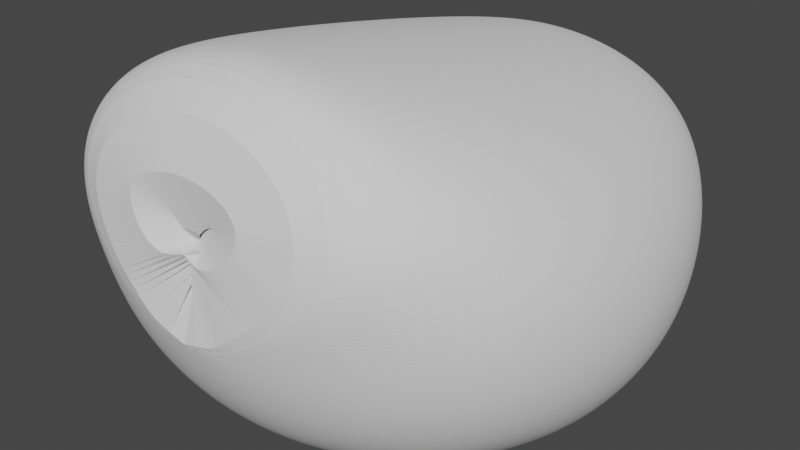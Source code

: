 # Source: uphill_tunnel.blend  (saved by Blender 2.93.21; exported with 4.5.12 LTS)
import bpy
from mathutils import Matrix  # noqa: F401  (used for matrix-valued properties, if any)

bpy.ops.wm.read_factory_settings(use_empty=True)
scene = bpy.context.scene
scene.name = 'Scene'

# ---- collections
col_collection = bpy.data.collections.new('Collection'); scene.collection.children.link(col_collection)

# ---- materials (node trees are filled in below, after node groups)
mat_material = bpy.data.materials.new('Material')
mat_material.alpha_threshold = 0.0
mat_material.use_transparent_shadow = False
mat_material.line_color = (0.0, 0.0, 0.0, 1.0)

# ---- material node trees
mat_material.use_nodes = True; mat_material.node_tree.nodes.clear()
_N = mat_material.node_tree.nodes; _L = mat_material.node_tree.links
n0 = _N.new('ShaderNodeOutputMaterial'); n0.name = 'Material Output'; n0.location = (300, 300)
n1 = _N.new('ShaderNodeBsdfPrincipled'); n1.name = 'Principled BSDF'; n1.location = (10, 300)
n1.distribution = 'GGX'
n1.subsurface_method = 'BURLEY'
n1.inputs[2].default_value = 0.4
n1.inputs[3].default_value = 1.45
n1.inputs[27].default_value = (0.0, 0.0, 0.0, 1.0)
n1.inputs[28].default_value = 1.0
_L.new(n1.outputs[0], n0.inputs[0])
n0.is_active_output = True

# ---- world
world_world = bpy.data.worlds.new('World'); scene.world = world_world
world_world.use_nodes = True; world_world.node_tree.nodes.clear()
_N = world_world.node_tree.nodes; _L = world_world.node_tree.links
n0 = _N.new('ShaderNodeOutputWorld'); n0.name = 'World Output'; n0.location = (300, 300)
n1 = _N.new('ShaderNodeBackground'); n1.name = 'Background'; n1.location = (10, 300)
n1.inputs[0].default_value = (0.05088, 0.05088, 0.05088, 1.0)
_L.new(n1.outputs[0], n0.inputs[0])
n0.is_active_output = True
world_world.color = (0.05088, 0.05088, 0.05088)
world_world.use_sun_shadow = False
world_world.sun_shadow_jitter_overblur = 0.0

# ---- meshes
me_cube = bpy.data.meshes.new('Cube')
me_cube.from_pydata([(49.53, 157.1, 1.0), (49.53, 157.1, -12.86), (49.53, -114.0, 42.32), (49.53, -114.0, 28.46), (-1.0, 157.1, 1.0), (-1.0, 157.1, -12.99), (-1.0, -114.0, 42.32), (-1.0, -114.0, 28.33), (1.143, 21.58, 7.669), (60.95, 21.58, 21.66), (1.143, 21.58, 21.66), (60.95, 21.58, 7.8), (-13.04, -46.32, 13.06), (55.14, -46.32, 32.01), (-13.04, -46.32, 27.05), (55.14, -46.32, 18.15), (-10.96, 89.35, 11.33), (58.73, 89.35, -11.43), (-10.96, 89.35, -11.56), (58.73, 89.35, 11.33), (11.13, 55.46, 2.504), (60.02, 55.46, 16.5), (11.13, 55.46, 16.5), (60.02, 55.46, 2.634), (-1.0, -12.37, 26.83), (49.53, -12.37, 1.894), (-1.0, -12.37, 1.764), (49.53, -12.37, 26.83), (-4.761, -79.26, 23.04), (49.53, -79.26, 37.03), (-4.761, -79.26, 37.03), (49.53, -79.26, 23.17), (-6.059, 127.5, 6.807), (49.53, 123.5, -7.729), (-6.059, 127.5, -7.184), (49.53, 123.5, 6.133), (24.27, 157.1, -1.0), (24.27, -114.0, 42.32), (24.27, -114.0, 40.32), (24.27, 157.1, 1.0), (24.27, 21.58, 19.66), (24.27, 21.58, 21.66), (24.27, -46.32, 30.01), (24.27, -46.32, 32.01), (24.27, 89.35, 11.33), (24.27, 89.35, 0.4309), (24.27, 55.46, 16.5), (24.27, 55.46, 14.5), (24.27, -12.37, 26.83), (24.27, -12.37, 13.76), (24.27, -79.26, 35.03), (24.27, -79.26, 37.03), (24.27, 123.5, 4.133), (24.27, 123.5, 6.133), (36.9, -114.0, 40.32), (36.9, 157.1, 1.0), (36.9, 21.58, 21.66), (36.9, -46.32, 32.01), (36.9, 89.35, 11.33), (36.9, 55.46, 16.5), (36.9, -12.37, 26.83), (36.9, -79.26, 37.03), (36.9, 123.5, 6.133), (36.9, 157.1, -1.0), (36.9, -114.0, 42.32), (36.9, 21.58, 19.66), (36.9, -46.32, 30.01), (36.9, 89.35, 0.4309), (36.9, 55.46, 14.5), (36.9, -12.37, 13.76), (36.9, -79.26, 35.03), (36.9, 123.5, 4.133), (11.63, 157.1, -1.0), (11.63, -114.0, 42.32), (11.63, 21.58, 19.66), (11.63, -46.32, 30.01), (11.63, 89.35, 0.4309), (11.63, 55.46, 14.5), (11.63, -12.37, 13.76), (11.63, -79.26, 35.03), (11.63, 123.5, 4.133), (11.63, -114.0, 40.32), (11.63, 157.1, 1.0), (11.63, 21.58, 21.66), (11.63, -46.32, 32.01), (11.63, 89.35, 11.33), (11.63, 55.46, 16.5), (11.63, -12.37, 26.83), (11.63, -79.26, 37.03), (11.63, 123.5, 6.133)], [], [(88, 30, 6, 73), (81, 73, 6, 7), (34, 32, 4, 5), (70, 31, 3, 54), (31, 29, 2, 3), (63, 55, 0, 1), (23, 21, 9, 11), (68, 23, 11, 65), (26, 24, 10, 8), (86, 22, 10, 83), (28, 30, 14, 12), (25, 27, 13, 15), (69, 25, 15, 66), (87, 24, 14, 84), (89, 32, 16, 85), (71, 33, 17, 67), (33, 35, 19, 17), (20, 22, 16, 18), (8, 10, 22, 20), (85, 16, 22, 86), (67, 17, 23, 68), (17, 19, 21, 23), (83, 10, 24, 87), (65, 11, 25, 69), (11, 9, 27, 25), (12, 14, 24, 26), (7, 6, 30, 28), (15, 13, 29, 31), (66, 15, 31, 70), (84, 14, 30, 88), (1, 0, 35, 33), (63, 1, 33, 71), (82, 4, 32, 89), (18, 16, 32, 34), (55, 39, 53, 62), (72, 36, 52, 80), (57, 43, 51, 61), (75, 42, 50, 79), (74, 40, 49, 78), (56, 41, 48, 60), (76, 45, 47, 77), (58, 44, 46, 59), (62, 53, 44, 58), (60, 48, 43, 57), (78, 49, 42, 75), (45, 76, 85, 44), (77, 47, 40, 74), (72, 82, 39, 36), (79, 50, 38, 81), (54, 64, 37, 38), (61, 51, 37, 64), (29, 61, 64, 2), (3, 2, 64, 54), (21, 59, 56, 9), (27, 60, 57, 13), (35, 62, 58, 19), (19, 58, 59, 21), (9, 56, 60, 27), (13, 57, 61, 29), (0, 55, 62, 35), (36, 63, 71, 52), (42, 66, 70, 50), (40, 65, 69, 49), (45, 67, 68, 47), (52, 71, 67, 45), (49, 69, 66, 42), (59, 68, 47, 46), (36, 39, 55, 63), (50, 70, 54, 38), (28, 79, 81, 7), (5, 4, 82, 72), (20, 77, 74, 8), (26, 78, 75, 12), (34, 80, 76, 18), (18, 76, 77, 20), (8, 74, 78, 26), (12, 75, 79, 28), (5, 72, 80, 34), (39, 82, 89, 53), (43, 84, 88, 51), (41, 83, 87, 48), (44, 85, 86, 46), (48, 87, 84, 43), (46, 86, 83, 41), (38, 37, 73, 81), (51, 88, 73, 37), (46, 41, 40, 47), (59, 56, 65, 68), (56, 65, 40, 41), (59, 46, 47, 68), (53, 44, 45, 52), (89, 85, 76, 80), (56, 41, 40, 65), (52, 80, 89, 53)])
_uv = me_cube.uv_layers.new(name='UVMap')
_uv.uv.foreach_set('vector', [0.8125, 0.718, 0.875, 0.718, 0.875, 0.75, 0.8125, 0.75, 0.375, 0.9375, 0.625, 0.9375, 0.625, 1.0, 0.375, 1.0, 0.375, 0.2189, 0.625, 0.2189, 0.625, 0.25, 0.375, 0.25, 0.3125, 0.718, 0.375, 0.718, 0.375, 0.75, 0.3125, 0.75, 0.375, 0.718, 0.625, 0.718, 0.625, 0.75, 0.375, 0.75, 0.375, 0.4375, 0.625, 0.4375, 0.625, 0.5, 0.375, 0.5, 0.375, 0.5938, 0.625, 0.5938, 0.625, 0.625, 0.375, 0.625, 0.3125, 0.5937, 0.375, 0.5938, 0.375, 0.625, 0.3125, 0.625, 0.375, 0.0937, 0.625, 0.0937, 0.625, 0.125, 0.375, 0.125, 0.8125, 0.5937, 0.875, 0.5938, 0.875, 0.625, 0.8125, 0.625, 0.375, 0.03202, 0.625, 0.03202, 0.625, 0.06239, 0.375, 0.06239, 0.375, 0.6563, 0.625, 0.6563, 0.625, 0.6876, 0.375, 0.6876, 0.3125, 0.6563, 0.375, 0.6563, 0.375, 0.6876, 0.3125, 0.6876, 0.8125, 0.6563, 0.875, 0.6563, 0.875, 0.6876, 0.8125, 0.6876, 0.8125, 0.5311, 0.875, 0.5311, 0.875, 0.5625, 0.8125, 0.5625, 0.3125, 0.5311, 0.375, 0.5311, 0.375, 0.5625, 0.3125, 0.5625, 0.375, 0.5311, 0.625, 0.5311, 0.625, 0.5625, 0.375, 0.5625, 0.375, 0.1562, 0.625, 0.1562, 0.625, 0.1875, 0.375, 0.1875, 0.375, 0.125, 0.625, 0.125, 0.625, 0.1562, 0.375, 0.1562, 0.8125, 0.5625, 0.875, 0.5625, 0.875, 0.5938, 0.8125, 0.5937, 0.3125, 0.5625, 0.375, 0.5625, 0.375, 0.5938, 0.3125, 0.5937, 0.375, 0.5625, 0.625, 0.5625, 0.625, 0.5938, 0.375, 0.5938, 0.8125, 0.625, 0.875, 0.625, 0.875, 0.6563, 0.8125, 0.6563, 0.3125, 0.625, 0.375, 0.625, 0.375, 0.6563, 0.3125, 0.6563, 0.375, 0.625, 0.625, 0.625, 0.625, 0.6563, 0.375, 0.6563, 0.375, 0.06239, 0.625, 0.06239, 0.625, 0.0937, 0.375, 0.0937, 0.375, 0.0, 0.625, 0.0, 0.625, 0.03202, 0.375, 0.03202, 0.375, 0.6876, 0.625, 0.6876, 0.625, 0.718, 0.375, 0.718, 0.3125, 0.6876, 0.375, 0.6876, 0.375, 0.718, 0.3125, 0.718, 0.8125, 0.6876, 0.875, 0.6876, 0.875, 0.718, 0.8125, 0.718, 0.375, 0.5, 0.625, 0.5, 0.625, 0.5311, 0.375, 0.5311, 0.3125, 0.5, 0.375, 0.5, 0.375, 0.5311, 0.3125, 0.5311, 0.8125, 0.5, 0.875, 0.5, 0.875, 0.5311, 0.8125, 0.5311, 0.375, 0.1875, 0.625, 0.1875, 0.625, 0.2189, 0.375, 0.2189, 0.6875, 0.5, 0.75, 0.5, 0.75, 0.5311, 0.6875, 0.5311, 0.1875, 0.5, 0.25, 0.5, 0.25, 0.5311, 0.1875, 0.5311, 0.6875, 0.6876, 0.75, 0.6876, 0.75, 0.718, 0.6875, 0.718, 0.1875, 0.6876, 0.25, 0.6876, 0.25, 0.718, 0.1875, 0.718, 0.1875, 0.625, 0.25, 0.625, 0.25, 0.6563, 0.1875, 0.6563, 0.6875, 0.625, 0.75, 0.625, 0.75, 0.6563, 0.6875, 0.6563, 0.1875, 0.5625, 0.25, 0.5625, 0.25, 0.5938, 0.1875, 0.5937, 0.6875, 0.5625, 0.75, 0.5625, 0.75, 0.5938, 0.6875, 0.5937, 0.6875, 0.5311, 0.75, 0.5311, 0.75, 0.5625, 0.6875, 0.5625, 0.6875, 0.6563, 0.75, 0.6563, 0.75, 0.6876, 0.6875, 0.6876, 0.1875, 0.6563, 0.25, 0.6563, 0.25, 0.6876, 0.1875, 0.6876, 0.0, 0.0, 0.1875, 0.5625, 0.8125, 0.5625, 0.75, 0.5625, 0.1875, 0.5937, 0.25, 0.5938, 0.25, 0.625, 0.1875, 0.625, 0.375, 0.3125, 0.625, 0.3125, 0.625, 0.375, 0.375, 0.375, 0.1875, 0.718, 0.25, 0.718, 0.25, 0.75, 0.1875, 0.75, 0.375, 0.8125, 0.625, 0.8125, 0.625, 0.875, 0.375, 0.875, 0.6875, 0.718, 0.75, 0.718, 0.75, 0.75, 0.6875, 0.75, 0.625, 0.718, 0.6875, 0.718, 0.6875, 0.75, 0.625, 0.75, 0.375, 0.75, 0.625, 0.75, 0.625, 0.8125, 0.375, 0.8125, 0.625, 0.5938, 0.6875, 0.5937, 0.6875, 0.625, 0.625, 0.625, 0.625, 0.6563, 0.6875, 0.6563, 0.6875, 0.6876, 0.625, 0.6876, 0.625, 0.5311, 0.6875, 0.5311, 0.6875, 0.5625, 0.625, 0.5625, 0.625, 0.5625, 0.6875, 0.5625, 0.6875, 0.5937, 0.625, 0.5938, 0.625, 0.625, 0.6875, 0.625, 0.6875, 0.6563, 0.625, 0.6563, 0.625, 0.6876, 0.6875, 0.6876, 0.6875, 0.718, 0.625, 0.718, 0.625, 0.5, 0.6875, 0.5, 0.6875, 0.5311, 0.625, 0.5311, 0.25, 0.5, 0.3125, 0.5, 0.3125, 0.5311, 0.25, 0.5311, 0.25, 0.6876, 0.3125, 0.6876, 0.3125, 0.718, 0.25, 0.718, 0.25, 0.625, 0.3125, 0.625, 0.3125, 0.6563, 0.25, 0.6563, 0.25, 0.5625, 0.3125, 0.5625, 0.3125, 0.5937, 0.25, 0.5938, 0.25, 0.5311, 0.3125, 0.5311, 0.3125, 0.5625, 0.25, 0.5625, 0.25, 0.6563, 0.3125, 0.6563, 0.3125, 0.6876, 0.25, 0.6876, 0.0, 0.0, 0.3125, 0.5937, 0.25, 0.5938, 0.0, 0.0, 0.375, 0.375, 0.625, 0.375, 0.625, 0.4375, 0.375, 0.4375, 0.25, 0.718, 0.3125, 0.718, 0.3125, 0.75, 0.25, 0.75, 0.125, 0.718, 0.1875, 0.718, 0.1875, 0.75, 0.125, 0.75, 0.375, 0.25, 0.625, 0.25, 0.625, 0.3125, 0.375, 0.3125, 0.125, 0.5938, 0.1875, 0.5937, 0.1875, 0.625, 0.125, 0.625, 0.125, 0.6563, 0.1875, 0.6563, 0.1875, 0.6876, 0.125, 0.6876, 0.125, 0.5311, 0.1875, 0.5311, 0.1875, 0.5625, 0.125, 0.5625, 0.125, 0.5625, 0.1875, 0.5625, 0.1875, 0.5937, 0.125, 0.5938, 0.125, 0.625, 0.1875, 0.625, 0.1875, 0.6563, 0.125, 0.6563, 0.125, 0.6876, 0.1875, 0.6876, 0.1875, 0.718, 0.125, 0.718, 0.125, 0.5, 0.1875, 0.5, 0.1875, 0.5311, 0.125, 0.5311, 0.75, 0.5, 0.8125, 0.5, 0.8125, 0.5311, 0.75, 0.5311, 0.75, 0.6876, 0.8125, 0.6876, 0.8125, 0.718, 0.75, 0.718, 0.75, 0.625, 0.8125, 0.625, 0.8125, 0.6563, 0.75, 0.6563, 0.75, 0.5625, 0.8125, 0.5625, 0.8125, 0.5937, 0.75, 0.5938, 0.75, 0.6563, 0.8125, 0.6563, 0.8125, 0.6876, 0.75, 0.6876, 0.75, 0.5938, 0.8125, 0.5937, 0.8125, 0.625, 0.75, 0.625, 0.375, 0.875, 0.625, 0.875, 0.625, 0.9375, 0.375, 0.9375, 0.75, 0.718, 0.8125, 0.718, 0.8125, 0.75, 0.75, 0.75, 0.0, 0.0, 0.75, 0.625, 0.25, 0.625, 0.25, 0.5938, 0.6875, 0.5937, 0.6875, 0.625, 0.3125, 0.625, 0.3125, 0.5937, 0.6875, 0.625, 0.3125, 0.625, 0.25, 0.625, 0.75, 0.625, 0.6875, 0.5937, 0.75, 0.5938, 0.25, 0.5938, 0.3125, 0.5937, 0.0, 0.0, 0.75, 0.5625, 0.25, 0.5625, 0.25, 0.5311, 0.0, 0.0, 0.8125, 0.5625, 0.1875, 0.5625, 0.1875, 0.5311, 0.6875, 0.625, 0.75, 0.625, 0.25, 0.625, 0.3125, 0.625, 0.25, 0.5311, 0.1875, 0.5311, 0.8125, 0.5311, 0.75, 0.5311])
me_cube.materials.append(mat_material)
me_cube.use_remesh_preserve_volume = False
me_cube.use_remesh_preserve_attributes = False
me_cube.use_mirror_vertex_groups = False
me_cube.update()
me_cylinder = bpy.data.meshes.new('Cylinder')
me_cylinder.from_pydata([(-0.001838, 1.298, 1.0), (0.01307, 0.0925, -1.0), (0.255, 1.273, 1.0), (0.5019, 1.198, 1.0), (0.7294, 1.076, 1.0), (0.9289, 0.9127, 1.0), (1.093, 0.7132, 1.0), (0.04102, 0.06957, -1.0), (1.214, 0.4857, 1.0), (1.289, 0.2387, 1.0), (1.314, -0.01805, 1.0), (1.289, -0.2748, 1.0), (1.214, -0.5218, 1.0), (0.03747, 0.03359, -1.0), (1.093, -0.7493, 1.0), (0.9289, -0.9488, 1.0), (0.7294, -1.112, 1.0), (0.5019, -1.234, 1.0), (0.255, -1.309, 1.0), (0.005589, 0.01655, -1.0), (-0.001838, -1.334, 1.0), (-0.2586, -1.309, 1.0), (-0.5055, -1.234, 1.0), (-0.7331, -1.112, 1.0), (-0.9326, -0.9488, 1.0), (-0.02629, 0.03359, -1.0), (-1.096, -0.7493, 1.0), (-1.218, -0.5218, 1.0), (-1.293, -0.2748, 1.0), (-1.318, -0.01805, 1.0), (-1.293, 0.2387, 1.0), (-1.218, 0.4857, 1.0), (-1.096, 0.7132, 1.0), (-0.02152, 0.08201, -1.0), (-0.9326, 0.9127, 1.0), (-0.7331, 1.076, 1.0), (-0.5055, 1.198, 1.0), (-0.2586, 1.273, 1.0), (0.3866, 1.233, 1.0), (-0.1302, 1.286, 1.0), (-0.001263, 1.205, 0.0), (0.2362, 1.181, 0.0), (0.4646, 1.112, 0.0), (0.675, 0.9997, 0.0), (0.8594, 0.8483, 0.0), (1.011, 0.6639, 0.0), (1.123, 0.4534, 0.0), (1.193, 0.2251, 0.0), (1.216, -0.0124, 0.0), (1.193, -0.2499, 0.0), (1.123, -0.4782, 0.0), (1.011, -0.6887, 0.0), (0.8594, -0.8731, 0.0), (0.675, -1.024, 0.0), (0.4646, -1.137, 0.0), (0.2362, -1.206, 0.0), (-0.001263, -1.23, 0.0), (-0.2387, -1.206, 0.0), (-0.4671, -1.137, 0.0), (-0.6775, -1.024, 0.0), (-0.862, -0.8731, 0.0), (-1.013, -0.6887, 0.0), (-1.126, -0.4782, 0.0), (-1.195, -0.2499, 0.0), (-1.218, -0.0124, 0.0), (-1.195, 0.2251, 0.0), (-1.126, 0.4534, 0.0), (-1.013, 0.6639, 0.0), (-0.862, 0.8483, 0.0), (-0.6775, 0.9997, 0.0), (-0.4671, 1.112, 0.0), (-0.2387, 1.181, 0.0), (0.358, 1.144, 0.0), (-0.12, 1.193, 0.0), (0.1951, 0.9808, -0.4728), (0.3827, 0.9239, -0.4728), (0.5556, 0.8315, -0.4728), (0.7071, 0.7071, -0.4728), (0.8315, 0.5556, -0.4728), (0.9239, 0.3827, -0.4728), (0.9808, 0.1951, -0.4728), (1.0, -4.371e-08, -0.4728), (0.9808, -0.1951, -0.4728), (0.9239, -0.3827, -0.4728), (0.8315, -0.5556, -0.4728), (0.7071, -0.7071, -0.4728), (0.5556, -0.8315, -0.4728), (0.3827, -0.9239, -0.4728), (0.1951, -0.9808, -0.4728), (-8.742e-08, -1.0, -0.4728), (-0.1951, -0.9808, -0.4728), (-0.3827, -0.9239, -0.4728), (-0.5556, -0.8315, -0.4728), (-0.7071, -0.7071, -0.4728), (-0.8315, -0.5556, -0.4728), (-0.9239, -0.3827, -0.4728), (-0.9808, -0.1951, -0.4728), (-1.0, 1.192e-08, -0.4728), (-0.9808, 0.1951, -0.4728), (-0.9239, 0.3827, -0.4728), (-0.8315, 0.5556, -0.4728), (-0.7071, 0.7071, -0.4728), (-0.5556, 0.8315, -0.4728), (-0.3827, 0.9239, -0.4728), (-0.1951, 0.9808, -0.4728), (0.2951, 0.9504, -0.4728), (-0.09755, 0.9904, -0.4728), (0.0, 1.0, -0.4728), (0.0, 1.0, 0.4989), (0.1951, 0.9808, 0.4989), (0.3827, 0.9239, 0.4989), (0.5556, 0.8315, 0.4989), (0.7071, 0.7071, 0.4989), (0.8315, 0.5556, 0.4989), (0.9239, 0.3827, 0.4989), (0.9808, 0.1951, 0.4989), (1.0, -4.371e-08, 0.4989), (0.9808, -0.1951, 0.4989), (0.9239, -0.3827, 0.4989), (0.8315, -0.5556, 0.4989), (0.7071, -0.7071, 0.4989), (0.5556, -0.8315, 0.4989), (0.3827, -0.9239, 0.4989), (0.1951, -0.9808, 0.4989), (-8.742e-08, -1.0, 0.4989), (-0.1951, -0.9808, 0.4989), (-0.3827, -0.9239, 0.4989), (-0.5556, -0.8315, 0.4989), (-0.7071, -0.7071, 0.4989), (-0.8315, -0.5556, 0.4989), (-0.9239, -0.3827, 0.4989), (-0.9808, -0.1951, 0.4989), (-1.0, 1.192e-08, 0.4989), (-0.9808, 0.1951, 0.4989), (-0.9239, 0.3827, 0.4989), (-0.8315, 0.5556, 0.4989), (-0.7071, 0.7071, 0.4989), (-0.5556, 0.8315, 0.4989), (-0.3827, 0.9239, 0.4989), (-0.1951, 0.9808, 0.4989), (0.2951, 0.9504, 0.4989), (-0.09755, 0.9904, 0.4989), (0.002403, 0.6101, -0.2364), (0.1168, 0.5989, -0.2364), (0.2269, 0.5655, -0.2364), (0.3283, 0.5113, -0.2364), (0.4172, 0.4384, -0.2364), (0.4901, 0.3495, -0.2364), (0.5443, 0.2481, -0.2364), (0.5777, 0.138, -0.2364), (0.589, 0.0236, -0.2364), (0.5777, -0.09083, -0.2364), (0.5443, -0.2009, -0.2364), (0.4901, -0.3023, -0.2364), (0.4172, -0.3912, -0.2364), (0.3283, -0.4641, -0.2364), (0.2269, -0.5183, -0.2364), (0.1168, -0.5517, -0.2364), (0.002403, -0.5629, -0.2364), (-0.112, -0.5517, -0.2364), (-0.2221, -0.5183, -0.2364), (-0.3235, -0.4641, -0.2364), (-0.4123, -0.3912, -0.2364), (-0.4853, -0.3023, -0.2364), (-0.5395, -0.2009, -0.2364), (-0.5729, -0.09083, -0.2364), (-0.5841, 0.0236, -0.2364), (-0.5729, 0.138, -0.2364), (-0.5395, 0.2481, -0.2364), (-0.4853, 0.3495, -0.2364), (-0.4123, 0.4384, -0.2364), (-0.3235, 0.5113, -0.2364), (-0.2221, 0.5655, -0.2364), (-0.112, 0.5989, -0.2364), (0.1755, 0.5811, -0.2364), (-0.05481, 0.6045, -0.2364), (0.1397, 0.7105, -0.7364), (0.2724, 0.6702, -0.7364), (0.3947, 0.6049, -0.7364), (0.5019, 0.5169, -0.7364), (0.5899, 0.4097, -0.7364), (0.6552, 0.2874, -0.7364), (0.6955, 0.1547, -0.7364), (0.7091, 0.0167, -0.7364), (0.6955, -0.1213, -0.7364), (0.6552, -0.254, -0.7364), (0.5899, -0.3763, -0.7364), (0.5019, -0.4835, -0.7364), (0.3947, -0.5715, -0.7364), (0.2724, -0.6368, -0.7364), (0.1397, -0.6771, -0.7364), (0.001701, -0.6907, -0.7364), (-0.1363, -0.6771, -0.7364), (-0.269, -0.6368, -0.7364), (-0.3913, -0.5715, -0.7364), (-0.4985, -0.4835, -0.7364), (-0.5865, -0.3763, -0.7364), (-0.6518, -0.254, -0.7364), (-0.6921, -0.1213, -0.7364), (-0.7057, 0.0167, -0.7364), (-0.6921, 0.1547, -0.7364), (-0.6518, 0.2874, -0.7364), (-0.5865, 0.4097, -0.7364), (-0.4985, 0.5169, -0.7364), (-0.3913, 0.6049, -0.7364), (-0.269, 0.6702, -0.7364), (-0.1363, 0.7105, -0.7364), (0.2105, 0.689, -0.7364), (-0.0673, 0.7173, -0.7364), (0.001701, 0.7241, -0.7364), (0.1951, 0.9808, 0.2495), (0.3827, 0.9239, 0.2495), (0.5556, 0.8315, 0.2495), (0.7071, 0.7071, 0.2495), (0.8315, 0.5556, 0.2495), (0.9239, 0.3827, 0.2495), (0.9808, 0.1951, 0.2495), (1.0, -4.371e-08, 0.2495), (0.9808, -0.1951, 0.2495), (0.9239, -0.3827, 0.2495), (0.8315, -0.5556, 0.2495), (0.7071, -0.7071, 0.2495), (0.5556, -0.8315, 0.2495), (0.3827, -0.9239, 0.2495), (0.1951, -0.9808, 0.2495), (-8.742e-08, -1.0, 0.2495), (-0.1951, -0.9808, 0.2495), (-0.3827, -0.9239, 0.2495), (-0.5556, -0.8315, 0.2495), (-0.7071, -0.7071, 0.2495), (-0.8315, -0.5556, 0.2495), (-0.9239, -0.3827, 0.2495), (-0.9808, -0.1951, 0.2495), (-1.0, 1.192e-08, 0.2495), (-0.9808, 0.1951, 0.2495), (-0.9239, 0.3827, 0.2495), (-0.8315, 0.5556, 0.2495), (-0.7071, 0.7071, 0.2495), (-0.5556, 0.8315, 0.2495), (-0.3827, 0.9239, 0.2495), (-0.1951, 0.9808, 0.2495), (0.2951, 0.9504, 0.2495), (-0.09755, 0.9904, 0.2495), (0.0, 1.0, 0.2495), (-0.001455, 1.236, 0.7495), (0.2425, 1.212, 0.7495), (0.477, 1.141, 0.7495), (0.6932, 1.025, 0.7495), (0.8827, 0.8698, 0.7495), (1.038, 0.6804, 0.7495), (1.154, 0.4642, 0.7495), (1.225, 0.2296, 0.7495), (1.249, -0.01429, 0.7495), (1.225, -0.2582, 0.7495), (1.154, -0.4928, 0.7495), (1.038, -0.7089, 0.7495), (0.8827, -0.8984, 0.7495), (0.6932, -1.054, 0.7495), (0.477, -1.169, 0.7495), (0.2425, -1.241, 0.7495), (-0.001455, -1.265, 0.7495), (-0.2454, -1.241, 0.7495), (-0.4799, -1.169, 0.7495), (-0.6961, -1.054, 0.7495), (-0.8856, -0.8984, 0.7495), (-1.041, -0.7089, 0.7495), (-1.157, -0.4928, 0.7495), (-1.228, -0.2582, 0.7495), (-1.252, -0.01429, 0.7495), (-1.228, 0.2296, 0.7495), (-1.157, 0.4642, 0.7495), (-1.041, 0.6804, 0.7495), (-0.8856, 0.8698, 0.7495), (-0.6961, 1.025, 0.7495), (-0.4799, 1.141, 0.7495), (-0.2454, 1.212, 0.7495), (0.3676, 1.174, 0.7495), (-0.1234, 1.224, 0.7495)], [], [(244, 0, 2, 245), (276, 38, 3, 246), (246, 3, 4, 247), (247, 4, 5, 248), (248, 5, 6, 249), (249, 6, 8, 250), (250, 8, 9, 251), (251, 9, 10, 252), (252, 10, 11, 253), (253, 11, 12, 254), (254, 12, 14, 255), (255, 14, 15, 256), (256, 15, 16, 257), (257, 16, 17, 258), (258, 17, 18, 259), (259, 18, 20, 260), (260, 20, 21, 261), (261, 21, 22, 262), (262, 22, 23, 263), (263, 23, 24, 264), (264, 24, 26, 265), (265, 26, 27, 266), (266, 27, 28, 267), (267, 28, 29, 268), (268, 29, 30, 269), (269, 30, 31, 270), (270, 31, 32, 271), (271, 32, 34, 272), (272, 34, 35, 273), (273, 35, 36, 274), (2, 0, 39, 37, 36, 35, 34, 32, 31, 30, 29, 28, 27, 26, 24, 23, 22, 21, 20, 18, 17, 16, 15, 14, 12, 11, 10, 9, 8, 6, 5, 4, 3, 38), (274, 36, 37, 275), (277, 39, 0, 244), (245, 2, 38, 276), (275, 37, 39, 277), (173, 71, 73, 175), (143, 41, 72, 174), (175, 73, 40, 142), (172, 70, 71, 173), (171, 69, 70, 172), (170, 68, 69, 171), (169, 67, 68, 170), (168, 66, 67, 169), (167, 65, 66, 168), (166, 64, 65, 167), (165, 63, 64, 166), (164, 62, 63, 165), (163, 61, 62, 164), (162, 60, 61, 163), (161, 59, 60, 162), (160, 58, 59, 161), (159, 57, 58, 160), (158, 56, 57, 159), (157, 55, 56, 158), (156, 54, 55, 157), (155, 53, 54, 156), (154, 52, 53, 155), (153, 51, 52, 154), (152, 50, 51, 153), (151, 49, 50, 152), (150, 48, 49, 151), (149, 47, 48, 150), (148, 46, 47, 149), (147, 45, 46, 148), (146, 44, 45, 147), (145, 43, 44, 146), (144, 42, 43, 145), (174, 72, 42, 144), (142, 40, 41, 143), (209, 107, 74, 176), (207, 105, 75, 177), (177, 75, 76, 178), (178, 76, 77, 179), (179, 77, 78, 180), (180, 78, 79, 181), (181, 79, 80, 182), (182, 80, 81, 183), (183, 81, 82, 184), (184, 82, 83, 185), (185, 83, 84, 186), (186, 84, 85, 187), (187, 85, 86, 188), (188, 86, 87, 189), (189, 87, 88, 190), (190, 88, 89, 191), (191, 89, 90, 192), (192, 90, 91, 193), (193, 91, 92, 194), (194, 92, 93, 195), (195, 93, 94, 196), (196, 94, 95, 197), (197, 95, 96, 198), (198, 96, 97, 199), (199, 97, 98, 200), (200, 98, 99, 201), (201, 99, 100, 202), (202, 100, 101, 203), (203, 101, 102, 204), (204, 102, 103, 205), (205, 103, 104, 206), (208, 106, 107, 209), (176, 74, 105, 207), (206, 104, 106, 208), (240, 139, 141, 242), (210, 109, 140, 241), (242, 141, 108, 243), (239, 138, 139, 240), (238, 137, 138, 239), (237, 136, 137, 238), (236, 135, 136, 237), (235, 134, 135, 236), (234, 133, 134, 235), (233, 132, 133, 234), (232, 131, 132, 233), (231, 130, 131, 232), (230, 129, 130, 231), (229, 128, 129, 230), (228, 127, 128, 229), (227, 126, 127, 228), (226, 125, 126, 227), (225, 124, 125, 226), (224, 123, 124, 225), (223, 122, 123, 224), (222, 121, 122, 223), (221, 120, 121, 222), (220, 119, 120, 221), (219, 118, 119, 220), (218, 117, 118, 219), (217, 116, 117, 218), (216, 115, 116, 217), (215, 114, 115, 216), (214, 113, 114, 215), (213, 112, 113, 214), (212, 111, 112, 213), (211, 110, 111, 212), (241, 140, 110, 211), (243, 108, 109, 210), (107, 142, 143, 74), (105, 174, 144, 75), (75, 144, 145, 76), (76, 145, 146, 77), (77, 146, 147, 78), (78, 147, 148, 79), (79, 148, 149, 80), (80, 149, 150, 81), (81, 150, 151, 82), (82, 151, 152, 83), (83, 152, 153, 84), (84, 153, 154, 85), (85, 154, 155, 86), (86, 155, 156, 87), (87, 156, 157, 88), (88, 157, 158, 89), (89, 158, 159, 90), (90, 159, 160, 91), (91, 160, 161, 92), (92, 161, 162, 93), (93, 162, 163, 94), (94, 163, 164, 95), (95, 164, 165, 96), (96, 165, 166, 97), (97, 166, 167, 98), (98, 167, 168, 99), (99, 168, 169, 100), (100, 169, 170, 101), (101, 170, 171, 102), (102, 171, 172, 103), (103, 172, 173, 104), (106, 175, 142, 107), (74, 143, 174, 105), (104, 173, 175, 106), (33, 206, 208), (1, 176, 207), (33, 208, 209), (33, 205, 206), (33, 204, 205), (33, 203, 204), (33, 202, 203), (33, 201, 202), (25, 200, 201, 33), (25, 199, 200), (25, 198, 199), (25, 197, 198), (25, 196, 197), (25, 195, 196), (25, 194, 195), (25, 193, 194), (25, 192, 193), (19, 191, 192, 25), (19, 190, 191), (19, 189, 190), (19, 188, 189), (19, 187, 188), (13, 186, 187, 19), (13, 185, 186), (13, 184, 185), (13, 183, 184), (13, 182, 183), (7, 181, 182, 13), (7, 180, 181), (7, 179, 180), (7, 178, 179), (7, 177, 178), (1, 207, 177, 7), (33, 209, 176, 1), (40, 243, 210, 41), (72, 241, 211, 42), (42, 211, 212, 43), (43, 212, 213, 44), (44, 213, 214, 45), (45, 214, 215, 46), (46, 215, 216, 47), (47, 216, 217, 48), (48, 217, 218, 49), (49, 218, 219, 50), (50, 219, 220, 51), (51, 220, 221, 52), (52, 221, 222, 53), (53, 222, 223, 54), (54, 223, 224, 55), (55, 224, 225, 56), (56, 225, 226, 57), (57, 226, 227, 58), (58, 227, 228, 59), (59, 228, 229, 60), (60, 229, 230, 61), (61, 230, 231, 62), (62, 231, 232, 63), (63, 232, 233, 64), (64, 233, 234, 65), (65, 234, 235, 66), (66, 235, 236, 67), (67, 236, 237, 68), (68, 237, 238, 69), (69, 238, 239, 70), (70, 239, 240, 71), (73, 242, 243, 40), (41, 210, 241, 72), (71, 240, 242, 73), (139, 275, 277, 141), (109, 245, 276, 140), (141, 277, 244, 108), (138, 274, 275, 139), (137, 273, 274, 138), (136, 272, 273, 137), (135, 271, 272, 136), (134, 270, 271, 135), (133, 269, 270, 134), (132, 268, 269, 133), (131, 267, 268, 132), (130, 266, 267, 131), (129, 265, 266, 130), (128, 264, 265, 129), (127, 263, 264, 128), (126, 262, 263, 127), (125, 261, 262, 126), (124, 260, 261, 125), (123, 259, 260, 124), (122, 258, 259, 123), (121, 257, 258, 122), (120, 256, 257, 121), (119, 255, 256, 120), (118, 254, 255, 119), (117, 253, 254, 118), (116, 252, 253, 117), (115, 251, 252, 116), (114, 250, 251, 115), (113, 249, 250, 114), (112, 248, 249, 113), (111, 247, 248, 112), (110, 246, 247, 111), (140, 276, 246, 110), (108, 244, 245, 109), (33, 1, 7, 13, 19, 25)])
_uv = me_cylinder.uv_layers.new(name='UVMap')
_uv.uv.foreach_set('vector', [1.0, 0.9374, 1.0, 1.0, 0.9688, 1.0, 0.9688, 0.9374, 0.9521, 0.9374, 0.9521, 1.0, 0.9375, 1.0, 0.9375, 0.9374, 0.9375, 0.9374, 0.9375, 1.0, 0.9062, 1.0, 0.9062, 0.9374, 0.9062, 0.9374, 0.9062, 1.0, 0.875, 1.0, 0.875, 0.9374, 0.875, 0.9374, 0.875, 1.0, 0.8438, 1.0, 0.8438, 0.9374, 0.8438, 0.9374, 0.8438, 1.0, 0.8125, 1.0, 0.8125, 0.9374, 0.8125, 0.9374, 0.8125, 1.0, 0.7812, 1.0, 0.7812, 0.9374, 0.7812, 0.9374, 0.7812, 1.0, 0.75, 1.0, 0.75, 0.9374, 0.75, 0.9374, 0.75, 1.0, 0.7188, 1.0, 0.7188, 0.9374, 0.7188, 0.9374, 0.7188, 1.0, 0.6875, 1.0, 0.6875, 0.9374, 0.6875, 0.9374, 0.6875, 1.0, 0.6562, 1.0, 0.6562, 0.9374, 0.6562, 0.9374, 0.6562, 1.0, 0.625, 1.0, 0.625, 0.9374, 0.625, 0.9374, 0.625, 1.0, 0.5938, 1.0, 0.5938, 0.9374, 0.5938, 0.9374, 0.5938, 1.0, 0.5625, 1.0, 0.5625, 0.9374, 0.5625, 0.9374, 0.5625, 1.0, 0.5312, 1.0, 0.5312, 0.9374, 0.5312, 0.9374, 0.5312, 1.0, 0.5, 1.0, 0.5, 0.9374, 0.5, 0.9374, 0.5, 1.0, 0.4688, 1.0, 0.4688, 0.9374, 0.4688, 0.9374, 0.4688, 1.0, 0.4375, 1.0, 0.4375, 0.9374, 0.4375, 0.9374, 0.4375, 1.0, 0.4062, 1.0, 0.4062, 0.9374, 0.4062, 0.9374, 0.4062, 1.0, 0.375, 1.0, 0.375, 0.9374, 0.375, 0.9374, 0.375, 1.0, 0.3438, 1.0, 0.3438, 0.9374, 0.3438, 0.9374, 0.3438, 1.0, 0.3125, 1.0, 0.3125, 0.9374, 0.3125, 0.9374, 0.3125, 1.0, 0.2812, 1.0, 0.2812, 0.9374, 0.2812, 0.9374, 0.2812, 1.0, 0.25, 1.0, 0.25, 0.9374, 0.25, 0.9374, 0.25, 1.0, 0.2188, 1.0, 0.2188, 0.9374, 0.2188, 0.9374, 0.2188, 1.0, 0.1875, 1.0, 0.1875, 0.9374, 0.1875, 0.9374, 0.1875, 1.0, 0.1562, 1.0, 0.1562, 0.9374, 0.1562, 0.9374, 0.1562, 1.0, 0.125, 1.0, 0.125, 0.9374, 0.125, 0.9374, 0.125, 1.0, 0.09375, 1.0, 0.09375, 0.9374, 0.09375, 0.9374, 0.09375, 1.0, 0.0625, 1.0, 0.0625, 0.9374, 0.2968, 0.4854, 0.25, 0.49, 0.2266, 0.4877, 0.2032, 0.4854, 0.1582, 0.4717, 0.1167, 0.4496, 0.08029, 0.4197, 0.05045, 0.3833, 0.02827, 0.3418, 0.01461, 0.2968, 0.01, 0.25, 0.01461, 0.2032, 0.02827, 0.1582, 0.05045, 0.1167, 0.08029, 0.08029, 0.1167, 0.05045, 0.1582, 0.02827, 0.2032, 0.01461, 0.25, 0.01, 0.2968, 0.01461, 0.3418, 0.02827, 0.3833, 0.05045, 0.4197, 0.08029, 0.4496, 0.1167, 0.4717, 0.1582, 0.4854, 0.2032, 0.49, 0.25, 0.4854, 0.2968, 0.4717, 0.3418, 0.4496, 0.3833, 0.4197, 0.4197, 0.3833, 0.4496, 0.3418, 0.4717, 0.3208, 0.4781, 0.0625, 0.9374, 0.0625, 1.0, 0.03125, 1.0, 0.03125, 0.9374, 0.01562, 0.9374, 0.01562, 1.0, 0.0, 1.0, 0.0, 0.9374, 0.9688, 0.9374, 0.9688, 1.0, 0.9521, 1.0, 0.9521, 0.9374, 0.03125, 0.9374, 0.03125, 1.0, 0.01562, 1.0, 0.01562, 0.9374, 0.03125, 0.6909, 0.03125, 0.75, 0.01562, 0.75, 0.01562, 0.6909, 0.9688, 0.6909, 0.9688, 0.75, 0.9521, 0.75, 0.9521, 0.6909, 0.01562, 0.6909, 0.01562, 0.75, 0.0, 0.75, 0.0, 0.6909, 0.0625, 0.6909, 0.0625, 0.75, 0.03125, 0.75, 0.03125, 0.6909, 0.09375, 0.6909, 0.09375, 0.75, 0.0625, 0.75, 0.0625, 0.6909, 0.125, 0.6909, 0.125, 0.75, 0.09375, 0.75, 0.09375, 0.6909, 0.1562, 0.6909, 0.1562, 0.75, 0.125, 0.75, 0.125, 0.6909, 0.1875, 0.6909, 0.1875, 0.75, 0.1562, 0.75, 0.1562, 0.6909, 0.2188, 0.6909, 0.2188, 0.75, 0.1875, 0.75, 0.1875, 0.6909, 0.25, 0.6909, 0.25, 0.75, 0.2188, 0.75, 0.2188, 0.6909, 0.2812, 0.6909, 0.2812, 0.75, 0.25, 0.75, 0.25, 0.6909, 0.3125, 0.6909, 0.3125, 0.75, 0.2812, 0.75, 0.2812, 0.6909, 0.3438, 0.6909, 0.3438, 0.75, 0.3125, 0.75, 0.3125, 0.6909, 0.375, 0.6909, 0.375, 0.75, 0.3438, 0.75, 0.3438, 0.6909, 0.4062, 0.6909, 0.4062, 0.75, 0.375, 0.75, 0.375, 0.6909, 0.4375, 0.6909, 0.4375, 0.75, 0.4062, 0.75, 0.4062, 0.6909, 0.4688, 0.6909, 0.4688, 0.75, 0.4375, 0.75, 0.4375, 0.6909, 0.5, 0.6909, 0.5, 0.75, 0.4688, 0.75, 0.4688, 0.6909, 0.5312, 0.6909, 0.5312, 0.75, 0.5, 0.75, 0.5, 0.6909, 0.5625, 0.6909, 0.5625, 0.75, 0.5312, 0.75, 0.5312, 0.6909, 0.5938, 0.6909, 0.5938, 0.75, 0.5625, 0.75, 0.5625, 0.6909, 0.625, 0.6909, 0.625, 0.75, 0.5938, 0.75, 0.5938, 0.6909, 0.6562, 0.6909, 0.6562, 0.75, 0.625, 0.75, 0.625, 0.6909, 0.6875, 0.6909, 0.6875, 0.75, 0.6562, 0.75, 0.6562, 0.6909, 0.7188, 0.6909, 0.7188, 0.75, 0.6875, 0.75, 0.6875, 0.6909, 0.75, 0.6909, 0.75, 0.75, 0.7188, 0.75, 0.7188, 0.6909, 0.7813, 0.6909, 0.7812, 0.75, 0.75, 0.75, 0.75, 0.6909, 0.8125, 0.6909, 0.8125, 0.75, 0.7812, 0.75, 0.7813, 0.6909, 0.8438, 0.6909, 0.8438, 0.75, 0.8125, 0.75, 0.8125, 0.6909, 0.875, 0.6909, 0.875, 0.75, 0.8438, 0.75, 0.8438, 0.6909, 0.9062, 0.6909, 0.9062, 0.75, 0.875, 0.75, 0.875, 0.6909, 0.9375, 0.6909, 0.9375, 0.75, 0.9062, 0.75, 0.9062, 0.6909, 0.9521, 0.6909, 0.9521, 0.75, 0.9375, 0.75, 0.9375, 0.6909, 1.0, 0.6909, 1.0, 0.75, 0.9688, 0.75, 0.9688, 0.6909, 1.0, 0.5659, 1.0, 0.6318, 0.9688, 0.6318, 0.9688, 0.5659, 0.9521, 0.5659, 0.9521, 0.6318, 0.9375, 0.6318, 0.9375, 0.5659, 0.9375, 0.5659, 0.9375, 0.6318, 0.9062, 0.6318, 0.9062, 0.5659, 0.9062, 0.5659, 0.9062, 0.6318, 0.875, 0.6318, 0.875, 0.5659, 0.875, 0.5659, 0.875, 0.6318, 0.8438, 0.6318, 0.8438, 0.5659, 0.8438, 0.5659, 0.8438, 0.6318, 0.8125, 0.6318, 0.8125, 0.5659, 0.8125, 0.5659, 0.8125, 0.6318, 0.7812, 0.6318, 0.7812, 0.5659, 0.7812, 0.5659, 0.7812, 0.6318, 0.75, 0.6318, 0.75, 0.5659, 0.75, 0.5659, 0.75, 0.6318, 0.7188, 0.6318, 0.7188, 0.5659, 0.7188, 0.5659, 0.7188, 0.6318, 0.6875, 0.6318, 0.6875, 0.5659, 0.6875, 0.5659, 0.6875, 0.6318, 0.6562, 0.6318, 0.6562, 0.5659, 0.6562, 0.5659, 0.6562, 0.6318, 0.625, 0.6318, 0.625, 0.5659, 0.625, 0.5659, 0.625, 0.6318, 0.5938, 0.6318, 0.5938, 0.5659, 0.5938, 0.5659, 0.5938, 0.6318, 0.5625, 0.6318, 0.5625, 0.5659, 0.5625, 0.5659, 0.5625, 0.6318, 0.5312, 0.6318, 0.5312, 0.5659, 0.5312, 0.5659, 0.5312, 0.6318, 0.5, 0.6318, 0.5, 0.5659, 0.5, 0.5659, 0.5, 0.6318, 0.4688, 0.6318, 0.4688, 0.5659, 0.4688, 0.5659, 0.4688, 0.6318, 0.4375, 0.6318, 0.4375, 0.5659, 0.4375, 0.5659, 0.4375, 0.6318, 0.4062, 0.6318, 0.4062, 0.5659, 0.4062, 0.5659, 0.4062, 0.6318, 0.375, 0.6318, 0.375, 0.5659, 0.375, 0.5659, 0.375, 0.6318, 0.3438, 0.6318, 0.3438, 0.5659, 0.3438, 0.5659, 0.3438, 0.6318, 0.3125, 0.6318, 0.3125, 0.5659, 0.3125, 0.5659, 0.3125, 0.6318, 0.2812, 0.6318, 0.2812, 0.5659, 0.2812, 0.5659, 0.2812, 0.6318, 0.25, 0.6318, 0.25, 0.5659, 0.25, 0.5659, 0.25, 0.6318, 0.2188, 0.6318, 0.2188, 0.5659, 0.2188, 0.5659, 0.2188, 0.6318, 0.1875, 0.6318, 0.1875, 0.5659, 0.1875, 0.5659, 0.1875, 0.6318, 0.1562, 0.6318, 0.1562, 0.5659, 0.1562, 0.5659, 0.1562, 0.6318, 0.125, 0.6318, 0.125, 0.5659, 0.125, 0.5659, 0.125, 0.6318, 0.09375, 0.6318, 0.09375, 0.5659, 0.09375, 0.5659, 0.09375, 0.6318, 0.0625, 0.6318, 0.0625, 0.5659, 0.0625, 0.5659, 0.0625, 0.6318, 0.03125, 0.6318, 0.03125, 0.5659, 0.01562, 0.5659, 0.01562, 0.6318, 0.0, 0.6318, 0.0, 0.5659, 0.9688, 0.5659, 0.9688, 0.6318, 0.9521, 0.6318, 0.9521, 0.5659, 0.03125, 0.5659, 0.03125, 0.6318, 0.01562, 0.6318, 0.01562, 0.5659, 0.03125, 0.8124, 0.03125, 0.8747, 0.01562, 0.8747, 0.01562, 0.8124, 0.9688, 0.8124, 0.9688, 0.8747, 0.9521, 0.8747, 0.9521, 0.8124, 0.01562, 0.8124, 0.01562, 0.8747, 0.0, 0.8747, 0.0, 0.8124, 0.0625, 0.8124, 0.0625, 0.8747, 0.03125, 0.8747, 0.03125, 0.8124, 0.09375, 0.8124, 0.09375, 0.8747, 0.0625, 0.8747, 0.0625, 0.8124, 0.125, 0.8124, 0.125, 0.8747, 0.09375, 0.8747, 0.09375, 0.8124, 0.1562, 0.8124, 0.1562, 0.8747, 0.125, 0.8747, 0.125, 0.8124, 0.1875, 0.8124, 0.1875, 0.8747, 0.1562, 0.8747, 0.1562, 0.8124, 0.2188, 0.8124, 0.2188, 0.8747, 0.1875, 0.8747, 0.1875, 0.8124, 0.25, 0.8124, 0.25, 0.8747, 0.2188, 0.8747, 0.2188, 0.8124, 0.2812, 0.8124, 0.2812, 0.8747, 0.25, 0.8747, 0.25, 0.8124, 0.3125, 0.8124, 0.3125, 0.8747, 0.2812, 0.8747, 0.2812, 0.8124, 0.3438, 0.8124, 0.3438, 0.8747, 0.3125, 0.8747, 0.3125, 0.8124, 0.375, 0.8124, 0.375, 0.8747, 0.3438, 0.8747, 0.3438, 0.8124, 0.4062, 0.8124, 0.4062, 0.8747, 0.375, 0.8747, 0.375, 0.8124, 0.4375, 0.8124, 0.4375, 0.8747, 0.4062, 0.8747, 0.4062, 0.8124, 0.4688, 0.8124, 0.4688, 0.8747, 0.4375, 0.8747, 0.4375, 0.8124, 0.5, 0.8124, 0.5, 0.8747, 0.4688, 0.8747, 0.4688, 0.8124, 0.5312, 0.8124, 0.5312, 0.8747, 0.5, 0.8747, 0.5, 0.8124, 0.5625, 0.8124, 0.5625, 0.8747, 0.5312, 0.8747, 0.5312, 0.8124, 0.5938, 0.8124, 0.5938, 0.8747, 0.5625, 0.8747, 0.5625, 0.8124, 0.625, 0.8124, 0.625, 0.8747, 0.5938, 0.8747, 0.5938, 0.8124, 0.6562, 0.8124, 0.6562, 0.8747, 0.625, 0.8747, 0.625, 0.8124, 0.6875, 0.8124, 0.6875, 0.8747, 0.6562, 0.8747, 0.6562, 0.8124, 0.7188, 0.8124, 0.7188, 0.8747, 0.6875, 0.8747, 0.6875, 0.8124, 0.75, 0.8124, 0.75, 0.8747, 0.7188, 0.8747, 0.7188, 0.8124, 0.7812, 0.8124, 0.7812, 0.8747, 0.75, 0.8747, 0.75, 0.8124, 0.8125, 0.8124, 0.8125, 0.8747, 0.7812, 0.8747, 0.7812, 0.8124, 0.8438, 0.8124, 0.8438, 0.8747, 0.8125, 0.8747, 0.8125, 0.8124, 0.875, 0.8124, 0.875, 0.8747, 0.8438, 0.8747, 0.8438, 0.8124, 0.9062, 0.8124, 0.9062, 0.8747, 0.875, 0.8747, 0.875, 0.8124, 0.9375, 0.8124, 0.9375, 0.8747, 0.9062, 0.8747, 0.9062, 0.8124, 0.9521, 0.8124, 0.9521, 0.8747, 0.9375, 0.8747, 0.9375, 0.8124, 1.0, 0.8124, 1.0, 0.8747, 0.9688, 0.8747, 0.9688, 0.8124, 1.0, 0.6318, 1.0, 0.6909, 0.9688, 0.6909, 0.9688, 0.6318, 0.9521, 0.6318, 0.9521, 0.6909, 0.9375, 0.6909, 0.9375, 0.6318, 0.9375, 0.6318, 0.9375, 0.6909, 0.9062, 0.6909, 0.9062, 0.6318, 0.9062, 0.6318, 0.9062, 0.6909, 0.875, 0.6909, 0.875, 0.6318, 0.875, 0.6318, 0.875, 0.6909, 0.8438, 0.6909, 0.8438, 0.6318, 0.8438, 0.6318, 0.8438, 0.6909, 0.8125, 0.6909, 0.8125, 0.6318, 0.8125, 0.6318, 0.8125, 0.6909, 0.7813, 0.6909, 0.7812, 0.6318, 0.7812, 0.6318, 0.7813, 0.6909, 0.75, 0.6909, 0.75, 0.6318, 0.75, 0.6318, 0.75, 0.6909, 0.7188, 0.6909, 0.7188, 0.6318, 0.7188, 0.6318, 0.7188, 0.6909, 0.6875, 0.6909, 0.6875, 0.6318, 0.6875, 0.6318, 0.6875, 0.6909, 0.6562, 0.6909, 0.6562, 0.6318, 0.6562, 0.6318, 0.6562, 0.6909, 0.625, 0.6909, 0.625, 0.6318, 0.625, 0.6318, 0.625, 0.6909, 0.5938, 0.6909, 0.5938, 0.6318, 0.5938, 0.6318, 0.5938, 0.6909, 0.5625, 0.6909, 0.5625, 0.6318, 0.5625, 0.6318, 0.5625, 0.6909, 0.5312, 0.6909, 0.5312, 0.6318, 0.5312, 0.6318, 0.5312, 0.6909, 0.5, 0.6909, 0.5, 0.6318, 0.5, 0.6318, 0.5, 0.6909, 0.4688, 0.6909, 0.4688, 0.6318, 0.4688, 0.6318, 0.4688, 0.6909, 0.4375, 0.6909, 0.4375, 0.6318, 0.4375, 0.6318, 0.4375, 0.6909, 0.4062, 0.6909, 0.4062, 0.6318, 0.4062, 0.6318, 0.4062, 0.6909, 0.375, 0.6909, 0.375, 0.6318, 0.375, 0.6318, 0.375, 0.6909, 0.3438, 0.6909, 0.3438, 0.6318, 0.3438, 0.6318, 0.3438, 0.6909, 0.3125, 0.6909, 0.3125, 0.6318, 0.3125, 0.6318, 0.3125, 0.6909, 0.2812, 0.6909, 0.2812, 0.6318, 0.2812, 0.6318, 0.2812, 0.6909, 0.25, 0.6909, 0.25, 0.6318, 0.25, 0.6318, 0.25, 0.6909, 0.2188, 0.6909, 0.2188, 0.6318, 0.2188, 0.6318, 0.2188, 0.6909, 0.1875, 0.6909, 0.1875, 0.6318, 0.1875, 0.6318, 0.1875, 0.6909, 0.1562, 0.6909, 0.1562, 0.6318, 0.1562, 0.6318, 0.1562, 0.6909, 0.125, 0.6909, 0.125, 0.6318, 0.125, 0.6318, 0.125, 0.6909, 0.09375, 0.6909, 0.09375, 0.6318, 0.09375, 0.6318, 0.09375, 0.6909, 0.0625, 0.6909, 0.0625, 0.6318, 0.0625, 0.6318, 0.0625, 0.6909, 0.03125, 0.6909, 0.03125, 0.6318, 0.01562, 0.6318, 0.01562, 0.6909, 0.0, 0.6909, 0.0, 0.6318, 0.9688, 0.6318, 0.9688, 0.6909, 0.9521, 0.6909, 0.9521, 0.6318, 0.03125, 0.6318, 0.03125, 0.6909, 0.01562, 0.6909, 0.01562, 0.6318, 0.03125, 0.5, 0.03125, 0.5659, 0.01562, 0.5659, 0.9688, 0.5, 0.9688, 0.5659, 0.9521, 0.5659, 0.01562, 0.5, 0.01562, 0.5659, 0.0, 0.5659, 0.0625, 0.5, 0.0625, 0.5659, 0.03125, 0.5659, 0.09375, 0.5, 0.09375, 0.5659, 0.0625, 0.5659, 0.125, 0.5, 0.125, 0.5659, 0.09375, 0.5659, 0.1562, 0.5, 0.1562, 0.5659, 0.125, 0.5659, 0.1875, 0.5, 0.1875, 0.5659, 0.1562, 0.5659, 0.2188, 0.5, 0.2188, 0.5659, 0.1875, 0.5659, 0.1875, 0.5, 0.25, 0.5, 0.25, 0.5659, 0.2188, 0.5659, 0.2812, 0.5, 0.2812, 0.5659, 0.25, 0.5659, 0.3125, 0.5, 0.3125, 0.5659, 0.2812, 0.5659, 0.3438, 0.5, 0.3438, 0.5659, 0.3125, 0.5659, 0.375, 0.5, 0.375, 0.5659, 0.3438, 0.5659, 0.4062, 0.5, 0.4062, 0.5659, 0.375, 0.5659, 0.4375, 0.5, 0.4375, 0.5659, 0.4062, 0.5659, 0.4688, 0.5, 0.4688, 0.5659, 0.4375, 0.5659, 0.5, 0.5, 0.5, 0.5659, 0.4688, 0.5659, 0.4688, 0.5, 0.5312, 0.5, 0.5312, 0.5659, 0.5, 0.5659, 0.5625, 0.5, 0.5625, 0.5659, 0.5312, 0.5659, 0.5938, 0.5, 0.5938, 0.5659, 0.5625, 0.5659, 0.625, 0.5, 0.625, 0.5659, 0.5938, 0.5659, 0.6562, 0.5, 0.6562, 0.5659, 0.625, 0.5659, 0.625, 0.5, 0.6875, 0.5, 0.6875, 0.5659, 0.6562, 0.5659, 0.7188, 0.5, 0.7188, 0.5659, 0.6875, 0.5659, 0.75, 0.5, 0.75, 0.5659, 0.7188, 0.5659, 0.7812, 0.5, 0.7812, 0.5659, 0.75, 0.5659, 0.8125, 0.5, 0.8125, 0.5659, 0.7812, 0.5659, 0.7812, 0.5, 0.8438, 0.5, 0.8438, 0.5659, 0.8125, 0.5659, 0.875, 0.5, 0.875, 0.5659, 0.8438, 0.5659, 0.9062, 0.5, 0.9062, 0.5659, 0.875, 0.5659, 0.9375, 0.5, 0.9375, 0.5659, 0.9062, 0.5659, 0.9521, 0.5, 0.9521, 0.5659, 0.9375, 0.5659, 0.9375, 0.5, 1.0, 0.5, 1.0, 0.5659, 0.9688, 0.5659, 0.9688, 0.5, 1.0, 0.75, 1.0, 0.8124, 0.9688, 0.8124, 0.9688, 0.75, 0.9521, 0.75, 0.9521, 0.8124, 0.9375, 0.8124, 0.9375, 0.75, 0.9375, 0.75, 0.9375, 0.8124, 0.9062, 0.8124, 0.9062, 0.75, 0.9062, 0.75, 0.9062, 0.8124, 0.875, 0.8124, 0.875, 0.75, 0.875, 0.75, 0.875, 0.8124, 0.8438, 0.8124, 0.8438, 0.75, 0.8438, 0.75, 0.8438, 0.8124, 0.8125, 0.8124, 0.8125, 0.75, 0.8125, 0.75, 0.8125, 0.8124, 0.7812, 0.8124, 0.7812, 0.75, 0.7812, 0.75, 0.7812, 0.8124, 0.75, 0.8124, 0.75, 0.75, 0.75, 0.75, 0.75, 0.8124, 0.7188, 0.8124, 0.7188, 0.75, 0.7188, 0.75, 0.7188, 0.8124, 0.6875, 0.8124, 0.6875, 0.75, 0.6875, 0.75, 0.6875, 0.8124, 0.6562, 0.8124, 0.6562, 0.75, 0.6562, 0.75, 0.6562, 0.8124, 0.625, 0.8124, 0.625, 0.75, 0.625, 0.75, 0.625, 0.8124, 0.5938, 0.8124, 0.5938, 0.75, 0.5938, 0.75, 0.5938, 0.8124, 0.5625, 0.8124, 0.5625, 0.75, 0.5625, 0.75, 0.5625, 0.8124, 0.5312, 0.8124, 0.5312, 0.75, 0.5312, 0.75, 0.5312, 0.8124, 0.5, 0.8124, 0.5, 0.75, 0.5, 0.75, 0.5, 0.8124, 0.4688, 0.8124, 0.4688, 0.75, 0.4688, 0.75, 0.4688, 0.8124, 0.4375, 0.8124, 0.4375, 0.75, 0.4375, 0.75, 0.4375, 0.8124, 0.4062, 0.8124, 0.4062, 0.75, 0.4062, 0.75, 0.4062, 0.8124, 0.375, 0.8124, 0.375, 0.75, 0.375, 0.75, 0.375, 0.8124, 0.3438, 0.8124, 0.3438, 0.75, 0.3438, 0.75, 0.3438, 0.8124, 0.3125, 0.8124, 0.3125, 0.75, 0.3125, 0.75, 0.3125, 0.8124, 0.2812, 0.8124, 0.2812, 0.75, 0.2812, 0.75, 0.2812, 0.8124, 0.25, 0.8124, 0.25, 0.75, 0.25, 0.75, 0.25, 0.8124, 0.2188, 0.8124, 0.2188, 0.75, 0.2188, 0.75, 0.2188, 0.8124, 0.1875, 0.8124, 0.1875, 0.75, 0.1875, 0.75, 0.1875, 0.8124, 0.1562, 0.8124, 0.1562, 0.75, 0.1562, 0.75, 0.1562, 0.8124, 0.125, 0.8124, 0.125, 0.75, 0.125, 0.75, 0.125, 0.8124, 0.09375, 0.8124, 0.09375, 0.75, 0.09375, 0.75, 0.09375, 0.8124, 0.0625, 0.8124, 0.0625, 0.75, 0.0625, 0.75, 0.0625, 0.8124, 0.03125, 0.8124, 0.03125, 0.75, 0.01562, 0.75, 0.01562, 0.8124, 0.0, 0.8124, 0.0, 0.75, 0.9688, 0.75, 0.9688, 0.8124, 0.9521, 0.8124, 0.9521, 0.75, 0.03125, 0.75, 0.03125, 0.8124, 0.01562, 0.8124, 0.01562, 0.75, 0.03125, 0.8747, 0.03125, 0.9374, 0.01562, 0.9374, 0.01562, 0.8747, 0.9688, 0.8747, 0.9688, 0.9374, 0.9521, 0.9374, 0.9521, 0.8747, 0.01562, 0.8747, 0.01562, 0.9374, 0.0, 0.9374, 0.0, 0.8747, 0.0625, 0.8747, 0.0625, 0.9374, 0.03125, 0.9374, 0.03125, 0.8747, 0.09375, 0.8747, 0.09375, 0.9374, 0.0625, 0.9374, 0.0625, 0.8747, 0.125, 0.8747, 0.125, 0.9374, 0.09375, 0.9374, 0.09375, 0.8747, 0.1562, 0.8747, 0.1562, 0.9374, 0.125, 0.9374, 0.125, 0.8747, 0.1875, 0.8747, 0.1875, 0.9374, 0.1562, 0.9374, 0.1562, 0.8747, 0.2188, 0.8747, 0.2188, 0.9374, 0.1875, 0.9374, 0.1875, 0.8747, 0.25, 0.8747, 0.25, 0.9374, 0.2188, 0.9374, 0.2188, 0.8747, 0.2812, 0.8747, 0.2812, 0.9374, 0.25, 0.9374, 0.25, 0.8747, 0.3125, 0.8747, 0.3125, 0.9374, 0.2812, 0.9374, 0.2812, 0.8747, 0.3438, 0.8747, 0.3438, 0.9374, 0.3125, 0.9374, 0.3125, 0.8747, 0.375, 0.8747, 0.375, 0.9374, 0.3438, 0.9374, 0.3438, 0.8747, 0.4062, 0.8747, 0.4062, 0.9374, 0.375, 0.9374, 0.375, 0.8747, 0.4375, 0.8747, 0.4375, 0.9374, 0.4062, 0.9374, 0.4062, 0.8747, 0.4688, 0.8747, 0.4688, 0.9374, 0.4375, 0.9374, 0.4375, 0.8747, 0.5, 0.8747, 0.5, 0.9374, 0.4688, 0.9374, 0.4688, 0.8747, 0.5312, 0.8747, 0.5312, 0.9374, 0.5, 0.9374, 0.5, 0.8747, 0.5625, 0.8747, 0.5625, 0.9374, 0.5312, 0.9374, 0.5312, 0.8747, 0.5938, 0.8747, 0.5938, 0.9374, 0.5625, 0.9374, 0.5625, 0.8747, 0.625, 0.8747, 0.625, 0.9374, 0.5938, 0.9374, 0.5938, 0.8747, 0.6562, 0.8747, 0.6562, 0.9374, 0.625, 0.9374, 0.625, 0.8747, 0.6875, 0.8747, 0.6875, 0.9374, 0.6562, 0.9374, 0.6562, 0.8747, 0.7188, 0.8747, 0.7188, 0.9374, 0.6875, 0.9374, 0.6875, 0.8747, 0.75, 0.8747, 0.75, 0.9374, 0.7188, 0.9374, 0.7188, 0.8747, 0.7812, 0.8747, 0.7812, 0.9374, 0.75, 0.9374, 0.75, 0.8747, 0.8125, 0.8747, 0.8125, 0.9374, 0.7812, 0.9374, 0.7812, 0.8747, 0.8438, 0.8747, 0.8438, 0.9374, 0.8125, 0.9374, 0.8125, 0.8747, 0.875, 0.8747, 0.875, 0.9374, 0.8438, 0.9374, 0.8438, 0.8747, 0.9062, 0.8747, 0.9062, 0.9374, 0.875, 0.9374, 0.875, 0.8747, 0.9375, 0.8747, 0.9375, 0.9374, 0.9062, 0.9374, 0.9062, 0.8747, 0.9521, 0.8747, 0.9521, 0.9374, 0.9375, 0.9374, 0.9375, 0.8747, 1.0, 0.8747, 1.0, 0.9374, 0.9688, 0.9374, 0.9688, 0.8747, 0.75, 0.49, 0.8208, 0.4781, 0.9717, 0.3418, 0.9496, 0.1167, 0.75, 0.01, 0.5146, 0.2968])
me_cylinder.use_remesh_fix_poles = True
me_cylinder.use_remesh_preserve_attributes = False
me_cylinder.update()
me_cube_002 = bpy.data.meshes.new('Cube.002')
me_cube_002.from_pydata([(-1.0, -1.0, -1.0), (-1.0, -1.0, 1.0), (-1.0, 3.109, -1.0), (-1.0, 3.109, 1.0), (1.0, -1.0, -1.0), (1.0, -1.0, 1.0), (1.0, 3.109, -1.0), (1.0, 3.109, 1.0), (-0.8038, 3.109, -0.7585), (-0.8038, 3.109, 0.849), (0.8038, 3.109, 0.849), (0.8038, 3.109, -0.7585), (-0.8038, -1.0, 0.849), (0.8038, -1.0, -0.7585), (0.8038, -1.0, 0.849), (-0.8038, -1.0, -0.7585)], [], [(0, 1, 3, 2), (10, 7, 6, 2, 3, 9, 8, 11), (3, 7, 10, 9), (6, 7, 5, 4), (1, 0, 4, 5, 14, 13, 15, 12), (14, 5, 1, 12), (2, 6, 4, 0), (7, 3, 1, 5), (15, 8, 9, 12), (11, 13, 14, 10), (13, 11, 8, 15), (9, 10, 14, 12)])
_uv = me_cube_002.uv_layers.new(name='UVMap')
_uv.uv.foreach_set('vector', [0.375, 0.0, 0.625, 0.0, 0.625, 0.25, 0.375, 0.25, 0.6061, 0.4755, 0.625, 0.5, 0.375, 0.5, 0.375, 0.25, 0.625, 0.25, 0.6061, 0.2745, 0.4052, 0.2745, 0.4052, 0.4755, 0.625, 0.25, 0.625, 0.5, 0.6061, 0.4755, 0.6061, 0.2745, 0.375, 0.5, 0.625, 0.5, 0.625, 0.75, 0.375, 0.75, 0.625, 1.0, 0.375, 1.0, 0.375, 0.75, 0.625, 0.75, 0.6061, 0.7745, 0.4052, 0.7745, 0.4052, 0.9755, 0.6061, 0.9755, 0.6061, 0.7745, 0.625, 0.75, 0.625, 1.0, 0.6061, 0.9755, 0.125, 0.5, 0.375, 0.5, 0.375, 0.75, 0.125, 0.75, 0.625, 0.5, 0.875, 0.5, 0.875, 0.75, 0.625, 0.75, 0.375, 0.01461, 0.375, 0.2389, 0.625, 0.2389, 0.625, 0.01461, 0.375, 0.5111, 0.375, 0.7354, 0.625, 0.7354, 0.625, 0.5111, 0.375, 0.7354, 0.375, 0.5111, 0.125, 0.5111, 0.125, 0.7354, 0.875, 0.5111, 0.625, 0.5111, 0.625, 0.7354, 0.875, 0.7354])
me_cube_002.use_remesh_fix_poles = True
me_cube_002.use_remesh_preserve_attributes = False
me_cube_002.update()

# ---- objects
ob_ground = bpy.data.objects.new('ground', me_cube)
ob_pillar = bpy.data.objects.new('pillar', me_cylinder)
ob_tunnel = bpy.data.objects.new('tunnel', me_cube_002)

# ---- transforms, parenting, visibility, modifiers, constraints
ob_ground.location = (0.0, 0.0, 0.0)
ob_ground.scale = (1.085, 1.085, 1.085)
ob_ground.lock_rotations_4d = False
ob_ground.empty_display_type = 'ARROWS'
ob_ground.lineart.crease_threshold = 0.0
_m = ob_ground.modifiers.new('Subdivision', 'SUBSURF')
_m.quality = 6
_m.levels = 5
_m.render_levels = 5
_m = ob_ground.modifiers.new('Displace', 'DISPLACE')
_m.mid_level = 0.0
ob_pillar.location = (14.45, 0.1708, -2.77)
ob_pillar.scale = (5.289, 5.289, 23.84)
_m = ob_pillar.modifiers.new('Subdivision', 'SUBSURF')
_m.quality = 6
_m.levels = 5
_m.render_levels = 5
_m = ob_pillar.modifiers.new('Displace', 'DISPLACE')
_m.mid_level = 0.0
_m.strength = 0.8
ob_tunnel.location = (25.34, -38.82, -17.83)
ob_tunnel.rotation_euler = (-0.1734, -0.0, 0.0)
ob_tunnel.scale = (99.51, 63.38, 71.17)
_m = ob_tunnel.modifiers.new('Subdivision', 'SUBSURF')
_m.levels = 6
_m.render_levels = 6
_m = ob_tunnel.modifiers.new('Displace', 'DISPLACE')
_m.mid_level = 0.277

# ---- collection membership
col_collection.objects.link(ob_ground)
col_collection.objects.link(ob_pillar)
col_collection.objects.link(ob_tunnel)

# ---- scene / render settings (as saved in the file)
scene.frame_start = 1; scene.frame_end = 250; scene.frame_set(205)
scene.render.engine = 'BLENDER_EEVEE_NEXT'
scene.cycles.use_denoising = False
scene.cycles.samples = 128
scene.cycles.sampling_pattern = 'TABULATED_SOBOL'
scene.cycles.use_adaptive_sampling = False
scene.cycles.use_light_tree = False
scene.view_settings.view_transform = 'Filmic'
bpy.context.view_layer.update()

# ---- added for rendering (the .blend has no active camera and no usable light): camera, sun
cam_auto = bpy.data.cameras.new('AutoCamera')
cam_auto.lens = 50.0
cam_auto.sensor_width = 36.0
cam_auto.clip_end = 6286.92
ob_auto_camera = bpy.data.objects.new('AutoCamera', cam_auto)
scene.collection.objects.link(ob_auto_camera)
ob_auto_camera.location = (384.596, -406.475, 263.451)
ob_auto_camera.rotation_euler = (1.09748, -7.21219e-08, 0.694738)
scene.camera = ob_auto_camera
light_auto_sun = bpy.data.lights.new('AutoSun', 'SUN')
light_auto_sun.energy = 3.0
light_auto_sun.angle = 0.0523599
ob_auto_sun = bpy.data.objects.new('AutoSun', light_auto_sun)
scene.collection.objects.link(ob_auto_sun)
ob_auto_sun.rotation_euler = (0.872665, 0.174533, 0.523599)
bpy.context.view_layer.update()
